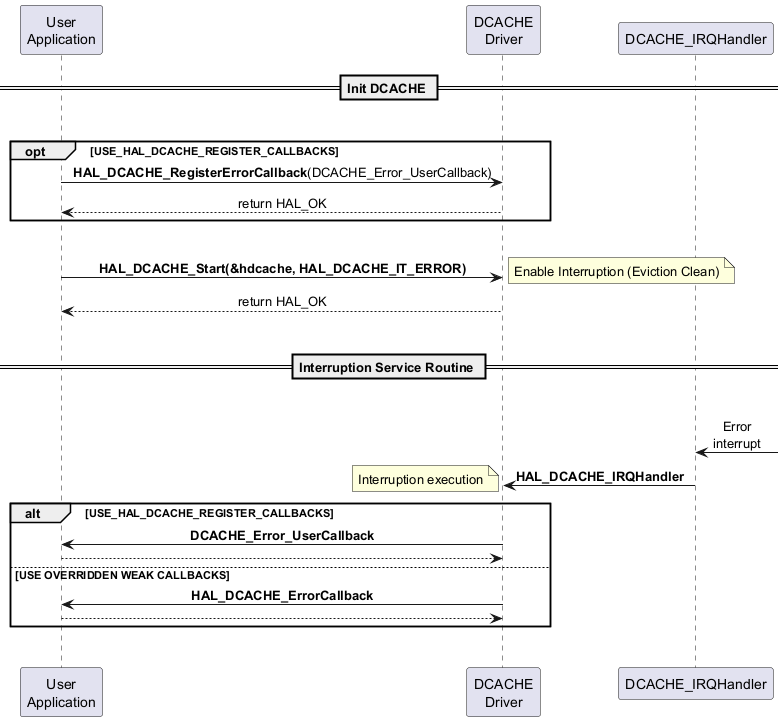

The diagram above was rendered by PlantUML. Its source (embedded in the PNG):
@startuml
participant "User\nApplication" as UA
participant "DCACHE\nDriver" as DD
participant "DCACHE_IRQHandler" as IRQ

skinparam sequenceMessageAlign center

== Init DCACHE ==
|||
opt USE_HAL_DCACHE_REGISTER_CALLBACKS
    UA -> DD: **HAL_DCACHE_RegisterErrorCallback**(DCACHE_Error_UserCallback)
    DD --> UA : return HAL_OK
end
|||
UA -> DD : **HAL_DCACHE_Start(&hdcache, HAL_DCACHE_IT_ERROR)**
note right : Enable Interruption (Eviction Clean)
DD --> UA : return HAL_OK
|||
== Interruption Service Routine ==
|||
IRQ <- : Error\ninterrupt
IRQ -> DD : **HAL_DCACHE_IRQHandler**
note left : Interruption execution
alt USE_HAL_DCACHE_REGISTER_CALLBACKS
    DD -> UA : **DCACHE_Error_UserCallback**
    DD <-- UA
else USE OVERRIDDEN WEAK CALLBACKS
    DD -> UA : **HAL_DCACHE_ErrorCallback**
    DD <-- UA
end
|||
@enduml